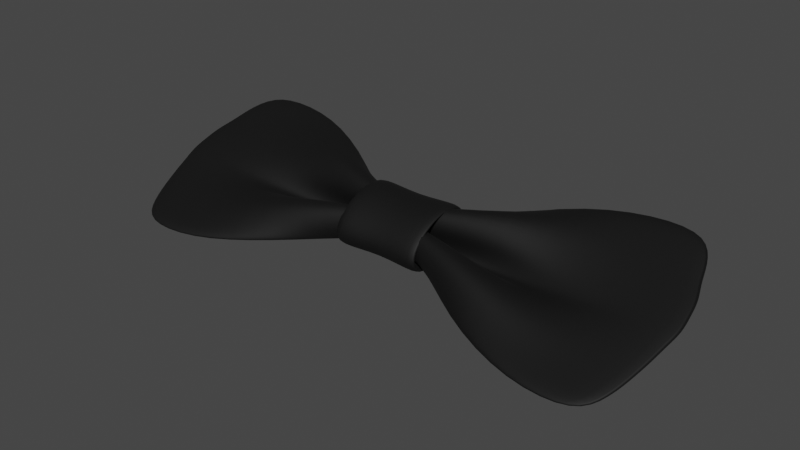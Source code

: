 # Source: Tie.blend  (saved by Blender 3.4.6; exported with 4.5.12 LTS)
import bpy
from mathutils import Matrix  # noqa: F401  (used for matrix-valued properties, if any)

bpy.ops.wm.read_factory_settings(use_empty=True)
scene = bpy.context.scene
scene.name = 'Scene'

# ---- collections
col_collection = bpy.data.collections.new('Collection'); scene.collection.children.link(col_collection)

# ---- materials (node trees are filled in below, after node groups)
mat_material_016 = bpy.data.materials.new('Material.016')
mat_material_016.alpha_threshold = 0.0
mat_material_016.use_transparent_shadow = False
mat_material_016.line_color = (0.0, 0.0, 0.0, 1.0)

# ---- material node trees
mat_material_016.use_nodes = True; mat_material_016.node_tree.nodes.clear()
_N = mat_material_016.node_tree.nodes; _L = mat_material_016.node_tree.links
n0 = _N.new('ShaderNodeOutputMaterial'); n0.name = 'Material Output'; n0.location = (300, 300)
n1 = _N.new('ShaderNodeBsdfPrincipled'); n1.name = 'Principled BSDF'; n1.location = (10, 300)
n1.distribution = 'GGX'
n1.subsurface_method = 'RANDOM_WALK_SKIN'
n1.inputs[0].default_value = (0.0, 0.0, 0.0, 1.0)
n1.inputs[2].default_value = 0.7111
n1.inputs[3].default_value = 1.45
n1.inputs[27].default_value = (0.0, 0.0, 0.0, 1.0)
n1.inputs[28].default_value = 1.0
_L.new(n1.outputs[0], n0.inputs[0])
n0.is_active_output = True

# ---- world
world_world = bpy.data.worlds.new('World'); scene.world = world_world
world_world.use_nodes = True; world_world.node_tree.nodes.clear()
_N = world_world.node_tree.nodes; _L = world_world.node_tree.links
n0 = _N.new('ShaderNodeOutputWorld'); n0.name = 'World Output'; n0.location = (300, 300)
n1 = _N.new('ShaderNodeBackground'); n1.name = 'Background'; n1.location = (10, 300)
n1.inputs[0].default_value = (0.05088, 0.05088, 0.05088, 1.0)
_L.new(n1.outputs[0], n0.inputs[0])
n0.is_active_output = True
world_world.color = (0.05088, 0.05088, 0.05088)
world_world.use_sun_shadow = False
world_world.sun_shadow_jitter_overblur = 0.0

# ---- meshes
me_cylinder = bpy.data.meshes.new('Cylinder')
me_cylinder.from_pydata([(0.0, 1.0, -1.0), (0.0, 1.0, 1.0), (0.7071, 0.7071, -1.0), (0.7071, 0.7071, 1.0), (1.0, -4.371e-08, -1.0), (1.0, -4.371e-08, 1.0), (0.7071, -0.7071, -1.0), (0.7071, -0.7071, 1.0), (0.0, -1.0, -1.0), (0.0, -1.0, 1.0), (-0.7071, -0.7071, -1.0), (-0.7071, -0.7071, 1.0), (-1.0, -4.371e-08, -1.0), (-1.0, -4.371e-08, 1.0), (-0.7071, 0.7071, -1.0), (-0.7071, 0.7071, 1.0), (0.0, 0.8415, 2.362e-09), (0.595, 0.595, 2.362e-09), (0.8415, -3.907e-08, 2.362e-09), (0.595, -0.595, 2.362e-09), (0.0, -0.8415, 2.362e-09), (-0.595, -0.595, 2.362e-09), (-0.8415, -3.907e-08, 2.362e-09), (-0.595, 0.595, 2.362e-09), (0.0, 0.7728, -1.036), (0.0, 0.7728, 1.036), (0.5465, 0.5465, -1.036), (0.5465, 0.5465, 1.036), (0.7728, -4.371e-08, -1.036), (0.7728, -4.371e-08, 1.036), (0.5465, -0.5465, -1.036), (0.5465, -0.5465, 1.036), (0.0, -0.7728, -1.036), (0.0, -0.7728, 1.036), (-0.5465, -0.5465, -1.036), (-0.5465, -0.5465, 1.036), (-0.7728, -4.371e-08, -1.036), (-0.7728, -4.371e-08, 1.036), (-0.5465, 0.5465, -1.036), (-0.5465, 0.5465, 1.036), (0.0, 0.6115, 2.362e-09), (0.4324, 0.4324, 2.362e-09), (0.6115, -3.907e-08, 2.362e-09), (0.4324, -0.4324, 2.362e-09), (0.0, -0.6115, 2.362e-09), (-0.4324, -0.4324, 2.362e-09), (-0.6115, -3.907e-08, 2.362e-09), (-0.4324, 0.4324, 2.362e-09), (0.1507, 8.782e-08, -6.141), (0.9685, 2.075e-07, -0.5196), (0.1507, -2.258, -5.372), (0.5506, -0.1871, -0.5613), (0.1496, -0.2548, -3.991), (1.067, 0.0009035, -2.254), (0.1363, -1.559, -2.275), (0.1505, -2.256, -3.981), (0.9691, 2.076e-07, -4.166e-08), (0.523, -0.1948, -2.249e-08), (0.1507, -1.126, -5.897), (-0.7195, -0.2332, -0.5266), (0.1496, -1.126, -3.967), (-0.7195, -0.7821, -2.243), (-0.7192, -0.2289, 3.092e-08), (0.03012, -0.5724, -0.5965), (0.1503, -1.689, -3.978), (-0.3233, -1.155, -2.293), (-0.06172, -0.5594, 2.654e-09), (0.1507, -1.692, -5.737), (0.1507, -0.7507, -5.988), (0.1507, -0.3753, -6.055), (0.2645, -0.1326, -0.5111), (-0.2902, 0.006978, -0.5053), (0.1466, -0.4473, -3.976), (0.1474, -0.7575, -3.964), (0.406, -0.3007, -2.228), (-0.1778, -0.314, -2.208), (0.2217, -0.1331, -9.533e-09), (-0.312, 0.004795, 1.341e-08), (0.1507, 2.258, -5.372), (0.5506, 0.1871, -0.5613), (0.1361, 1.559, -2.275), (0.1505, 2.256, -3.981), (0.523, 0.1948, -2.249e-08), (0.1507, 1.126, -5.923), (-0.7195, 0.2332, -0.5266), (0.1489, 1.064, -3.571), (-0.7197, 0.7814, -2.242), (-0.7192, 0.2289, 3.092e-08), (0.03012, 0.5724, -0.5965), (0.1503, 1.689, -3.849), (-0.3208, 1.156, -2.291), (-0.06172, 0.5594, 2.654e-09), (0.1507, 1.692, -5.794), (0.1507, 0.7507, -6.075), (0.1507, 0.3753, -6.106), (0.2645, 0.1326, -0.5111), (-0.2902, -0.006978, -0.5053), (0.1478, 0.0174, -3.991), (0.1491, 0.5036, -3.808), (0.4088, 0.3006, -2.239), (-0.1659, 0.3112, -2.214), (0.2217, 0.1331, -9.533e-09), (-0.312, -0.004795, 1.341e-08), (0.1507, -2.022e-09, 6.141), (0.9685, 2.075e-07, 0.5196), (0.1507, -2.258, 5.372), (0.5506, -0.1871, 0.5613), (0.1496, -0.2548, 3.991), (1.067, 0.0009035, 2.254), (0.1363, -1.559, 2.275), (0.1505, -2.256, 3.981), (0.1507, -1.126, 5.897), (-0.7195, -0.2332, 0.5266), (0.1496, -1.126, 3.967), (-0.7195, -0.7821, 2.243), (0.03012, -0.5724, 0.5965), (0.1503, -1.689, 3.978), (-0.3233, -1.155, 2.293), (0.1507, -1.692, 5.737), (0.1507, -0.7507, 5.988), (0.1507, -0.3753, 6.055), (0.2645, -0.1326, 0.5111), (-0.2902, 0.006978, 0.5053), (0.1466, -0.4473, 3.976), (0.1474, -0.7575, 3.964), (0.406, -0.3007, 2.228), (-0.1778, -0.314, 2.208), (0.1507, 2.258, 5.372), (0.5506, 0.1871, 0.5613), (0.1361, 1.559, 2.275), (0.1505, 2.256, 3.981), (0.1507, 1.126, 5.923), (-0.7195, 0.2332, 0.5266), (0.1489, 1.064, 3.571), (-0.7197, 0.7814, 2.242), (0.03012, 0.5724, 0.5965), (0.1503, 1.689, 3.849), (-0.3208, 1.156, 2.291), (0.1507, 1.692, 5.794), (0.1507, 0.7507, 6.075), (0.1507, 0.3753, 6.106), (0.2645, 0.1326, 0.5111), (-0.2902, -0.006978, 0.5053), (0.1478, 0.0174, 3.991), (0.1491, 0.5036, 3.808), (0.4088, 0.3006, 2.239), (-0.1659, 0.3112, 2.214), (-0.07768, 4.492e-08, -6.141), (0.7407, 1.647e-07, -0.5286), (-0.07768, -2.258, -5.372), (0.7281, -0.2197, -0.5286), (-0.07768, -0.2524, -3.98), (0.8391, 1.749e-07, -2.246), (-0.07768, -1.574, -2.246), (-0.07768, -2.258, -3.98), (0.7407, 1.647e-07, -3.185e-08), (0.7281, -0.2197, -3.131e-08), (-0.07768, -1.126, -5.897), (-0.9475, -0.2303, -0.5286), (-0.07768, -1.126, -3.98), (-0.9475, -0.785, -2.246), (-0.9475, -0.2303, 4.074e-08), (-0.05418, -0.6159, -0.5286), (-0.07768, -1.692, -3.98), (-0.5126, -1.179, -2.246), (-0.05418, -0.6159, 2.329e-09), (-0.07768, -1.692, -5.737), (-0.07768, -0.7507, -5.988), (-0.07768, -0.3753, -6.055), (0.2436, -0.07678, -0.5286), (-0.352, 0.06051, -0.5286), (-0.07768, -0.4368, -3.98), (-0.07768, -0.7507, -3.98), (0.2436, -0.2617, -2.246), (-0.352, -0.2814, -2.246), (0.2436, -0.07678, -1.047e-08), (-0.352, 0.06051, 1.513e-08), (-0.07768, 2.258, -5.372), (0.7281, 0.2197, -0.5286), (-0.07768, 1.574, -2.246), (-0.07768, 2.258, -3.98), (0.7281, 0.2197, -3.131e-08), (-0.07768, 1.126, -5.923), (-0.9475, 0.2303, -0.5286), (-0.07768, 1.065, -3.587), (-0.9475, 0.785, -2.246), (-0.9475, 0.2303, 4.074e-08), (-0.05418, 0.6159, -0.5286), (-0.07768, 1.692, -3.852), (-0.5126, 1.179, -2.246), (-0.05418, 0.6159, 2.329e-09), (-0.07768, 1.692, -5.794), (-0.07768, 0.7507, -6.075), (-0.07768, 0.3753, -6.106), (0.2436, 0.07678, -0.5286), (-0.352, -0.06051, -0.5286), (-0.07768, 0.01004, -3.98), (-0.07768, 0.4983, -3.817), (0.2436, 0.2617, -2.246), (-0.352, 0.2814, -2.246), (0.2436, 0.07678, -1.047e-08), (-0.352, -0.06051, 1.513e-08), (-0.07768, -4.492e-08, 6.141), (0.7407, 1.647e-07, 0.5286), (-0.07768, -2.258, 5.372), (0.7281, -0.2197, 0.5286), (-0.07768, -0.2524, 3.98), (0.8391, 1.749e-07, 2.246), (-0.07768, -1.574, 2.246), (-0.07768, -2.258, 3.98), (-0.07768, -1.126, 5.897), (-0.9475, -0.2303, 0.5286), (-0.07768, -1.126, 3.98), (-0.9475, -0.785, 2.246), (-0.05418, -0.6159, 0.5286), (-0.07768, -1.692, 3.98), (-0.5126, -1.179, 2.246), (-0.07768, -1.692, 5.737), (-0.07768, -0.7507, 5.988), (-0.07768, -0.3753, 6.055), (0.2436, -0.07678, 0.5286), (-0.352, 0.06051, 0.5286), (-0.07768, -0.4368, 3.98), (-0.07768, -0.7507, 3.98), (0.2436, -0.2617, 2.246), (-0.352, -0.2814, 2.246), (-0.07768, 2.258, 5.372), (0.7281, 0.2197, 0.5286), (-0.07768, 1.574, 2.246), (-0.07768, 2.258, 3.98), (-0.07768, 1.126, 5.923), (-0.9475, 0.2303, 0.5286), (-0.07768, 1.065, 3.587), (-0.9475, 0.785, 2.246), (-0.05418, 0.6159, 0.5286), (-0.07768, 1.692, 3.852), (-0.5126, 1.179, 2.246), (-0.07768, 1.692, 5.794), (-0.07768, 0.7507, 6.075), (-0.07768, 0.3753, 6.106), (0.2436, 0.07678, 0.5286), (-0.352, -0.06051, 0.5286), (-0.07768, 0.01004, 3.98), (-0.07768, 0.4983, 3.817), (0.2436, 0.2617, 2.246), (-0.352, 0.2814, 2.246)], [], [(16, 1, 3, 17), (17, 3, 5, 18), (18, 5, 7, 19), (19, 7, 9, 20), (20, 9, 11, 21), (21, 11, 13, 22), (14, 23, 16, 0), (22, 13, 15, 23), (23, 15, 1, 16), (12, 22, 23, 14), (10, 21, 22, 12), (8, 20, 21, 10), (6, 19, 20, 8), (4, 18, 19, 6), (2, 17, 18, 4), (0, 16, 17, 2), (40, 41, 27, 25), (41, 42, 29, 27), (42, 43, 31, 29), (43, 44, 33, 31), (44, 45, 35, 33), (45, 46, 37, 35), (38, 24, 40, 47), (46, 47, 39, 37), (47, 40, 25, 39), (36, 38, 47, 46), (34, 36, 46, 45), (32, 34, 45, 44), (30, 32, 44, 43), (28, 30, 43, 42), (26, 28, 42, 41), (24, 26, 41, 40), (0, 2, 26, 24), (3, 1, 25, 27), (2, 4, 28, 26), (5, 3, 27, 29), (4, 6, 30, 28), (7, 5, 29, 31), (6, 8, 32, 30), (9, 7, 31, 33), (8, 10, 34, 32), (11, 9, 33, 35), (10, 12, 36, 34), (13, 11, 35, 37), (12, 14, 38, 36), (15, 13, 37, 39), (14, 0, 24, 38), (1, 15, 39, 25), (65, 63, 51, 54), (67, 64, 55, 50), (64, 65, 54, 55), (70, 49, 56, 76), (63, 59, 62, 66), (73, 75, 61, 60), (68, 73, 60, 58), (75, 71, 59, 61), (51, 63, 66, 57), (60, 61, 65, 64), (58, 60, 64, 67), (61, 59, 63, 65), (53, 49, 70, 74), (74, 70, 71, 75), (48, 52, 72, 69), (69, 72, 73, 68), (52, 53, 74, 72), (72, 74, 75, 73), (59, 71, 77, 62), (71, 70, 76, 77), (90, 80, 79, 88), (92, 78, 81, 89), (89, 81, 80, 90), (95, 101, 56, 49), (88, 91, 87, 84), (98, 85, 86, 100), (93, 83, 85, 98), (100, 86, 84, 96), (79, 82, 91, 88), (85, 89, 90, 86), (83, 92, 89, 85), (86, 90, 88, 84), (53, 99, 95, 49), (99, 100, 96, 95), (48, 94, 97, 52), (94, 93, 98, 97), (52, 97, 99, 53), (97, 98, 100, 99), (84, 87, 102, 96), (96, 102, 101, 95), (117, 109, 106, 115), (118, 105, 110, 116), (116, 110, 109, 117), (121, 76, 56, 104), (115, 66, 62, 112), (124, 113, 114, 126), (119, 111, 113, 124), (126, 114, 112, 122), (106, 57, 66, 115), (113, 116, 117, 114), (111, 118, 116, 113), (114, 117, 115, 112), (108, 125, 121, 104), (125, 126, 122, 121), (103, 120, 123, 107), (120, 119, 124, 123), (107, 123, 125, 108), (123, 124, 126, 125), (112, 62, 77, 122), (122, 77, 76, 121), (137, 135, 128, 129), (138, 136, 130, 127), (136, 137, 129, 130), (141, 104, 56, 101), (135, 132, 87, 91), (144, 146, 134, 133), (139, 144, 133, 131), (146, 142, 132, 134), (128, 135, 91, 82), (133, 134, 137, 136), (131, 133, 136, 138), (134, 132, 135, 137), (108, 104, 141, 145), (145, 141, 142, 146), (103, 107, 143, 140), (140, 143, 144, 139), (107, 108, 145, 143), (143, 145, 146, 144), (132, 142, 102, 87), (142, 141, 101, 102), (164, 153, 150, 162), (166, 149, 154, 163), (163, 154, 153, 164), (169, 175, 155, 148), (162, 165, 161, 158), (172, 159, 160, 174), (167, 157, 159, 172), (174, 160, 158, 170), (150, 156, 165, 162), (159, 163, 164, 160), (157, 166, 163, 159), (160, 164, 162, 158), (152, 173, 169, 148), (173, 174, 170, 169), (147, 168, 171, 151), (168, 167, 172, 171), (151, 171, 173, 152), (171, 172, 174, 173), (158, 161, 176, 170), (170, 176, 175, 169), (189, 187, 178, 179), (191, 188, 180, 177), (188, 189, 179, 180), (194, 148, 155, 200), (187, 183, 186, 190), (197, 199, 185, 184), (192, 197, 184, 182), (199, 195, 183, 185), (178, 187, 190, 181), (184, 185, 189, 188), (182, 184, 188, 191), (185, 183, 187, 189), (152, 148, 194, 198), (198, 194, 195, 199), (147, 151, 196, 193), (193, 196, 197, 192), (151, 152, 198, 196), (196, 198, 199, 197), (183, 195, 201, 186), (195, 194, 200, 201), (216, 214, 205, 208), (217, 215, 209, 204), (215, 216, 208, 209), (220, 203, 155, 175), (214, 211, 161, 165), (223, 225, 213, 212), (218, 223, 212, 210), (225, 221, 211, 213), (205, 214, 165, 156), (212, 213, 216, 215), (210, 212, 215, 217), (213, 211, 214, 216), (207, 203, 220, 224), (224, 220, 221, 225), (202, 206, 222, 219), (219, 222, 223, 218), (206, 207, 224, 222), (222, 224, 225, 223), (211, 221, 176, 161), (221, 220, 175, 176), (236, 228, 227, 234), (237, 226, 229, 235), (235, 229, 228, 236), (240, 200, 155, 203), (234, 190, 186, 231), (243, 232, 233, 245), (238, 230, 232, 243), (245, 233, 231, 241), (227, 181, 190, 234), (232, 235, 236, 233), (230, 237, 235, 232), (233, 236, 234, 231), (207, 244, 240, 203), (244, 245, 241, 240), (202, 239, 242, 206), (239, 238, 243, 242), (206, 242, 244, 207), (242, 243, 245, 244), (231, 186, 201, 241), (241, 201, 200, 240), (48, 69, 168, 147), (50, 55, 154, 149), (54, 51, 150, 153), (55, 54, 153, 154), (51, 57, 156, 150), (58, 67, 166, 157), (67, 50, 149, 166), (68, 58, 157, 167), (69, 68, 167, 168), (94, 48, 147, 193), (81, 78, 177, 180), (79, 80, 179, 178), (80, 81, 180, 179), (82, 79, 178, 181), (92, 83, 182, 191), (78, 92, 191, 177), (83, 93, 192, 182), (93, 94, 193, 192), (120, 103, 202, 219), (110, 105, 204, 209), (106, 109, 208, 205), (109, 110, 209, 208), (57, 106, 205, 156), (118, 111, 210, 217), (105, 118, 217, 204), (111, 119, 218, 210), (119, 120, 219, 218), (103, 140, 239, 202), (127, 130, 229, 226), (129, 128, 227, 228), (130, 129, 228, 229), (128, 82, 181, 227), (131, 138, 237, 230), (138, 127, 226, 237), (139, 131, 230, 238), (140, 139, 238, 239)])
me_cylinder.polygons.foreach_set('use_smooth', [True] * 244)
_uv = me_cylinder.uv_layers.new(name='UVMap')
_uv.uv.foreach_set('vector', [1.0, 0.75, 1.0, 1.0, 0.875, 1.0, 0.875, 0.75, 0.875, 0.75, 0.875, 1.0, 0.75, 1.0, 0.75, 0.75, 0.75, 0.75, 0.75, 1.0, 0.625, 1.0, 0.625, 0.75, 0.625, 0.75, 0.625, 1.0, 0.5, 1.0, 0.5, 0.75, 0.5, 0.75, 0.5, 1.0, 0.375, 1.0, 0.375, 0.75, 0.375, 0.75, 0.375, 1.0, 0.25, 1.0, 0.25, 0.75, 0.125, 0.5, 0.125, 0.75, 0.0, 0.75, 0.0, 0.5, 0.25, 0.75, 0.25, 1.0, 0.125, 1.0, 0.125, 0.75, 0.125, 0.75, 0.125, 1.0, 0.0, 1.0, 0.0, 0.75, 0.25, 0.5, 0.25, 0.75, 0.125, 0.75, 0.125, 0.5, 0.375, 0.5, 0.375, 0.75, 0.25, 0.75, 0.25, 0.5, 0.5, 0.5, 0.5, 0.75, 0.375, 0.75, 0.375, 0.5, 0.625, 0.5, 0.625, 0.75, 0.5, 0.75, 0.5, 0.5, 0.75, 0.5, 0.75, 0.75, 0.625, 0.75, 0.625, 0.5, 0.875, 0.5, 0.875, 0.75, 0.75, 0.75, 0.75, 0.5, 1.0, 0.5, 1.0, 0.75, 0.875, 0.75, 0.875, 0.5, 1.0, 0.75, 0.875, 0.75, 0.875, 1.0, 1.0, 1.0, 0.875, 0.75, 0.75, 0.75, 0.75, 1.0, 0.875, 1.0, 0.75, 0.75, 0.625, 0.75, 0.625, 1.0, 0.75, 1.0, 0.625, 0.75, 0.5, 0.75, 0.5, 1.0, 0.625, 1.0, 0.5, 0.75, 0.375, 0.75, 0.375, 1.0, 0.5, 1.0, 0.375, 0.75, 0.25, 0.75, 0.25, 1.0, 0.375, 1.0, 0.125, 0.5, 0.0, 0.5, 0.0, 0.75, 0.125, 0.75, 0.25, 0.75, 0.125, 0.75, 0.125, 1.0, 0.25, 1.0, 0.125, 0.75, 0.0, 0.75, 0.0, 1.0, 0.125, 1.0, 0.25, 0.5, 0.125, 0.5, 0.125, 0.75, 0.25, 0.75, 0.375, 0.5, 0.25, 0.5, 0.25, 0.75, 0.375, 0.75, 0.5, 0.5, 0.375, 0.5, 0.375, 0.75, 0.5, 0.75, 0.625, 0.5, 0.5, 0.5, 0.5, 0.75, 0.625, 0.75, 0.75, 0.5, 0.625, 0.5, 0.625, 0.75, 0.75, 0.75, 0.875, 0.5, 0.75, 0.5, 0.75, 0.75, 0.875, 0.75, 1.0, 0.5, 0.875, 0.5, 0.875, 0.75, 1.0, 0.75, 1.0, 0.5, 0.875, 0.5, 0.875, 0.5, 1.0, 0.5, 0.875, 1.0, 1.0, 1.0, 1.0, 1.0, 0.875, 1.0, 0.875, 0.5, 0.75, 0.5, 0.75, 0.5, 0.875, 0.5, 0.75, 1.0, 0.875, 1.0, 0.875, 1.0, 0.75, 1.0, 0.75, 0.5, 0.625, 0.5, 0.625, 0.5, 0.75, 0.5, 0.625, 1.0, 0.75, 1.0, 0.75, 1.0, 0.625, 1.0, 0.625, 0.5, 0.5, 0.5, 0.5, 0.5, 0.625, 0.5, 0.5, 1.0, 0.625, 1.0, 0.625, 1.0, 0.5, 1.0, 0.5, 0.5, 0.375, 0.5, 0.375, 0.5, 0.5, 0.5, 0.375, 1.0, 0.5, 1.0, 0.5, 1.0, 0.375, 1.0, 0.375, 0.5, 0.25, 0.5, 0.25, 0.5, 0.375, 0.5, 0.25, 1.0, 0.375, 1.0, 0.375, 1.0, 0.25, 1.0, 0.25, 0.5, 0.125, 0.5, 0.125, 0.5, 0.25, 0.5, 0.125, 1.0, 0.25, 1.0, 0.25, 1.0, 0.125, 1.0, 0.125, 0.5, 0.0, 0.5, 0.0, 0.5, 0.125, 0.5, 0.0, 1.0, 0.125, 1.0, 0.125, 1.0, 0.0, 1.0, 0.6667, 0.75, 1.0, 0.75, 1.0, 1.0, 0.6667, 1.0, 0.0, 0.75, 0.3333, 0.75, 0.3333, 1.0, 0.0, 1.0, 0.3333, 0.75, 0.6667, 0.75, 0.6667, 1.0, 0.3333, 1.0, 1.0, 0.1667, 1.0, 0.0, 1.0, 0.0, 1.0, 0.1667, 1.0, 0.75, 1.0, 0.5, 1.0, 0.5, 1.0, 0.75, 0.3333, 0.3333, 0.6667, 0.3333, 0.6667, 0.5, 0.3333, 0.5, 0.0, 0.3333, 0.3333, 0.3333, 0.3333, 0.5, 0.0, 0.5, 0.6667, 0.3333, 1.0, 0.3333, 1.0, 0.5, 0.6667, 0.5, 1.0, 1.0, 1.0, 0.75, 1.0, 0.75, 1.0, 1.0, 0.3333, 0.5, 0.6667, 0.5, 0.6667, 0.75, 0.3333, 0.75, 0.0, 0.5, 0.3333, 0.5, 0.3333, 0.75, 0.0, 0.75, 0.6667, 0.5, 1.0, 0.5, 1.0, 0.75, 0.6667, 0.75, 0.6667, 0.0, 1.0, 0.0, 1.0, 0.1667, 0.6667, 0.1667, 0.6667, 0.1667, 1.0, 0.1667, 1.0, 0.3333, 0.6667, 0.3333, 0.0, 0.0, 0.3333, 0.0, 0.3333, 0.1667, 0.0, 0.1667, 0.0, 0.1667, 0.3333, 0.1667, 0.3333, 0.3333, 0.0, 0.3333, 0.3333, 0.0, 0.6667, 0.0, 0.6667, 0.1667, 0.3333, 0.1667, 0.3333, 0.1667, 0.6667, 0.1667, 0.6667, 0.3333, 0.3333, 0.3333, 1.0, 0.5, 1.0, 0.3333, 1.0, 0.3333, 1.0, 0.5, 1.0, 0.3333, 1.0, 0.1667, 1.0, 0.1667, 1.0, 0.3333, 0.6667, 0.75, 0.6667, 1.0, 1.0, 1.0, 1.0, 0.75, 0.0, 0.75, 0.0, 1.0, 0.3333, 1.0, 0.3333, 0.75, 0.3333, 0.75, 0.3333, 1.0, 0.6667, 1.0, 0.6667, 0.75, 1.0, 0.1667, 1.0, 0.1667, 1.0, 0.0, 1.0, 0.0, 1.0, 0.75, 1.0, 0.75, 1.0, 0.5, 1.0, 0.5, 0.3333, 0.3333, 0.3333, 0.5, 0.6667, 0.5, 0.6667, 0.3333, 0.0, 0.3333, 0.0, 0.5, 0.3333, 0.5, 0.3333, 0.3333, 0.6667, 0.3333, 0.6667, 0.5, 1.0, 0.5, 1.0, 0.3333, 1.0, 1.0, 1.0, 1.0, 1.0, 0.75, 1.0, 0.75, 0.3333, 0.5, 0.3333, 0.75, 0.6667, 0.75, 0.6667, 0.5, 0.0, 0.5, 0.0, 0.75, 0.3333, 0.75, 0.3333, 0.5, 0.6667, 0.5, 0.6667, 0.75, 1.0, 0.75, 1.0, 0.5, 0.6667, 0.0, 0.6667, 0.1667, 1.0, 0.1667, 1.0, 0.0, 0.6667, 0.1667, 0.6667, 0.3333, 1.0, 0.3333, 1.0, 0.1667, 0.0, 0.0, 0.0, 0.1667, 0.3333, 0.1667, 0.3333, 0.0, 0.0, 0.1667, 0.0, 0.3333, 0.3333, 0.3333, 0.3333, 0.1667, 0.3333, 0.0, 0.3333, 0.1667, 0.6667, 0.1667, 0.6667, 0.0, 0.3333, 0.1667, 0.3333, 0.3333, 0.6667, 0.3333, 0.6667, 0.1667, 1.0, 0.5, 1.0, 0.5, 1.0, 0.3333, 1.0, 0.3333, 1.0, 0.3333, 1.0, 0.3333, 1.0, 0.1667, 1.0, 0.1667, 0.6667, 0.75, 0.6667, 1.0, 1.0, 1.0, 1.0, 0.75, 0.0, 0.75, 0.0, 1.0, 0.3333, 1.0, 0.3333, 0.75, 0.3333, 0.75, 0.3333, 1.0, 0.6667, 1.0, 0.6667, 0.75, 1.0, 0.1667, 1.0, 0.1667, 1.0, 0.0, 1.0, 0.0, 1.0, 0.75, 1.0, 0.75, 1.0, 0.5, 1.0, 0.5, 0.3333, 0.3333, 0.3333, 0.5, 0.6667, 0.5, 0.6667, 0.3333, 0.0, 0.3333, 0.0, 0.5, 0.3333, 0.5, 0.3333, 0.3333, 0.6667, 0.3333, 0.6667, 0.5, 1.0, 0.5, 1.0, 0.3333, 1.0, 1.0, 1.0, 1.0, 1.0, 0.75, 1.0, 0.75, 0.3333, 0.5, 0.3333, 0.75, 0.6667, 0.75, 0.6667, 0.5, 0.0, 0.5, 0.0, 0.75, 0.3333, 0.75, 0.3333, 0.5, 0.6667, 0.5, 0.6667, 0.75, 1.0, 0.75, 1.0, 0.5, 0.6667, 0.0, 0.6667, 0.1667, 1.0, 0.1667, 1.0, 0.0, 0.6667, 0.1667, 0.6667, 0.3333, 1.0, 0.3333, 1.0, 0.1667, 0.0, 0.0, 0.0, 0.1667, 0.3333, 0.1667, 0.3333, 0.0, 0.0, 0.1667, 0.0, 0.3333, 0.3333, 0.3333, 0.3333, 0.1667, 0.3333, 0.0, 0.3333, 0.1667, 0.6667, 0.1667, 0.6667, 0.0, 0.3333, 0.1667, 0.3333, 0.3333, 0.6667, 0.3333, 0.6667, 0.1667, 1.0, 0.5, 1.0, 0.5, 1.0, 0.3333, 1.0, 0.3333, 1.0, 0.3333, 1.0, 0.3333, 1.0, 0.1667, 1.0, 0.1667, 0.6667, 0.75, 1.0, 0.75, 1.0, 1.0, 0.6667, 1.0, 0.0, 0.75, 0.3333, 0.75, 0.3333, 1.0, 0.0, 1.0, 0.3333, 0.75, 0.6667, 0.75, 0.6667, 1.0, 0.3333, 1.0, 1.0, 0.1667, 1.0, 0.0, 1.0, 0.0, 1.0, 0.1667, 1.0, 0.75, 1.0, 0.5, 1.0, 0.5, 1.0, 0.75, 0.3333, 0.3333, 0.6667, 0.3333, 0.6667, 0.5, 0.3333, 0.5, 0.0, 0.3333, 0.3333, 0.3333, 0.3333, 0.5, 0.0, 0.5, 0.6667, 0.3333, 1.0, 0.3333, 1.0, 0.5, 0.6667, 0.5, 1.0, 1.0, 1.0, 0.75, 1.0, 0.75, 1.0, 1.0, 0.3333, 0.5, 0.6667, 0.5, 0.6667, 0.75, 0.3333, 0.75, 0.0, 0.5, 0.3333, 0.5, 0.3333, 0.75, 0.0, 0.75, 0.6667, 0.5, 1.0, 0.5, 1.0, 0.75, 0.6667, 0.75, 0.6667, 0.0, 1.0, 0.0, 1.0, 0.1667, 0.6667, 0.1667, 0.6667, 0.1667, 1.0, 0.1667, 1.0, 0.3333, 0.6667, 0.3333, 0.0, 0.0, 0.3333, 0.0, 0.3333, 0.1667, 0.0, 0.1667, 0.0, 0.1667, 0.3333, 0.1667, 0.3333, 0.3333, 0.0, 0.3333, 0.3333, 0.0, 0.6667, 0.0, 0.6667, 0.1667, 0.3333, 0.1667, 0.3333, 0.1667, 0.6667, 0.1667, 0.6667, 0.3333, 0.3333, 0.3333, 1.0, 0.5, 1.0, 0.3333, 1.0, 0.3333, 1.0, 0.5, 1.0, 0.3333, 1.0, 0.1667, 1.0, 0.1667, 1.0, 0.3333, 0.6667, 0.75, 0.6667, 1.0, 1.0, 1.0, 1.0, 0.75, 0.0, 0.75, 0.0, 1.0, 0.3333, 1.0, 0.3333, 0.75, 0.3333, 0.75, 0.3333, 1.0, 0.6667, 1.0, 0.6667, 0.75, 1.0, 0.1667, 1.0, 0.1667, 1.0, 0.0, 1.0, 0.0, 1.0, 0.75, 1.0, 0.75, 1.0, 0.5, 1.0, 0.5, 0.3333, 0.3333, 0.3333, 0.5, 0.6667, 0.5, 0.6667, 0.3333, 0.0, 0.3333, 0.0, 0.5, 0.3333, 0.5, 0.3333, 0.3333, 0.6667, 0.3333, 0.6667, 0.5, 1.0, 0.5, 1.0, 0.3333, 1.0, 1.0, 1.0, 1.0, 1.0, 0.75, 1.0, 0.75, 0.3333, 0.5, 0.3333, 0.75, 0.6667, 0.75, 0.6667, 0.5, 0.0, 0.5, 0.0, 0.75, 0.3333, 0.75, 0.3333, 0.5, 0.6667, 0.5, 0.6667, 0.75, 1.0, 0.75, 1.0, 0.5, 0.6667, 0.0, 0.6667, 0.1667, 1.0, 0.1667, 1.0, 0.0, 0.6667, 0.1667, 0.6667, 0.3333, 1.0, 0.3333, 1.0, 0.1667, 0.0, 0.0, 0.0, 0.1667, 0.3333, 0.1667, 0.3333, 0.0, 0.0, 0.1667, 0.0, 0.3333, 0.3333, 0.3333, 0.3333, 0.1667, 0.3333, 0.0, 0.3333, 0.1667, 0.6667, 0.1667, 0.6667, 0.0, 0.3333, 0.1667, 0.3333, 0.3333, 0.6667, 0.3333, 0.6667, 0.1667, 1.0, 0.5, 1.0, 0.5, 1.0, 0.3333, 1.0, 0.3333, 1.0, 0.3333, 1.0, 0.3333, 1.0, 0.1667, 1.0, 0.1667, 0.6667, 0.75, 1.0, 0.75, 1.0, 1.0, 0.6667, 1.0, 0.0, 0.75, 0.3333, 0.75, 0.3333, 1.0, 0.0, 1.0, 0.3333, 0.75, 0.6667, 0.75, 0.6667, 1.0, 0.3333, 1.0, 1.0, 0.1667, 1.0, 0.0, 1.0, 0.0, 1.0, 0.1667, 1.0, 0.75, 1.0, 0.5, 1.0, 0.5, 1.0, 0.75, 0.3333, 0.3333, 0.6667, 0.3333, 0.6667, 0.5, 0.3333, 0.5, 0.0, 0.3333, 0.3333, 0.3333, 0.3333, 0.5, 0.0, 0.5, 0.6667, 0.3333, 1.0, 0.3333, 1.0, 0.5, 0.6667, 0.5, 1.0, 1.0, 1.0, 0.75, 1.0, 0.75, 1.0, 1.0, 0.3333, 0.5, 0.6667, 0.5, 0.6667, 0.75, 0.3333, 0.75, 0.0, 0.5, 0.3333, 0.5, 0.3333, 0.75, 0.0, 0.75, 0.6667, 0.5, 1.0, 0.5, 1.0, 0.75, 0.6667, 0.75, 0.6667, 0.0, 1.0, 0.0, 1.0, 0.1667, 0.6667, 0.1667, 0.6667, 0.1667, 1.0, 0.1667, 1.0, 0.3333, 0.6667, 0.3333, 0.0, 0.0, 0.3333, 0.0, 0.3333, 0.1667, 0.0, 0.1667, 0.0, 0.1667, 0.3333, 0.1667, 0.3333, 0.3333, 0.0, 0.3333, 0.3333, 0.0, 0.6667, 0.0, 0.6667, 0.1667, 0.3333, 0.1667, 0.3333, 0.1667, 0.6667, 0.1667, 0.6667, 0.3333, 0.3333, 0.3333, 1.0, 0.5, 1.0, 0.3333, 1.0, 0.3333, 1.0, 0.5, 1.0, 0.3333, 1.0, 0.1667, 1.0, 0.1667, 1.0, 0.3333, 0.6667, 0.75, 1.0, 0.75, 1.0, 1.0, 0.6667, 1.0, 0.0, 0.75, 0.3333, 0.75, 0.3333, 1.0, 0.0, 1.0, 0.3333, 0.75, 0.6667, 0.75, 0.6667, 1.0, 0.3333, 1.0, 1.0, 0.1667, 1.0, 0.0, 1.0, 0.0, 1.0, 0.1667, 1.0, 0.75, 1.0, 0.5, 1.0, 0.5, 1.0, 0.75, 0.3333, 0.3333, 0.6667, 0.3333, 0.6667, 0.5, 0.3333, 0.5, 0.0, 0.3333, 0.3333, 0.3333, 0.3333, 0.5, 0.0, 0.5, 0.6667, 0.3333, 1.0, 0.3333, 1.0, 0.5, 0.6667, 0.5, 1.0, 1.0, 1.0, 0.75, 1.0, 0.75, 1.0, 1.0, 0.3333, 0.5, 0.6667, 0.5, 0.6667, 0.75, 0.3333, 0.75, 0.0, 0.5, 0.3333, 0.5, 0.3333, 0.75, 0.0, 0.75, 0.6667, 0.5, 1.0, 0.5, 1.0, 0.75, 0.6667, 0.75, 0.6667, 0.0, 1.0, 0.0, 1.0, 0.1667, 0.6667, 0.1667, 0.6667, 0.1667, 1.0, 0.1667, 1.0, 0.3333, 0.6667, 0.3333, 0.0, 0.0, 0.3333, 0.0, 0.3333, 0.1667, 0.0, 0.1667, 0.0, 0.1667, 0.3333, 0.1667, 0.3333, 0.3333, 0.0, 0.3333, 0.3333, 0.0, 0.6667, 0.0, 0.6667, 0.1667, 0.3333, 0.1667, 0.3333, 0.1667, 0.6667, 0.1667, 0.6667, 0.3333, 0.3333, 0.3333, 1.0, 0.5, 1.0, 0.3333, 1.0, 0.3333, 1.0, 0.5, 1.0, 0.3333, 1.0, 0.1667, 1.0, 0.1667, 1.0, 0.3333, 0.6667, 0.75, 0.6667, 1.0, 1.0, 1.0, 1.0, 0.75, 0.0, 0.75, 0.0, 1.0, 0.3333, 1.0, 0.3333, 0.75, 0.3333, 0.75, 0.3333, 1.0, 0.6667, 1.0, 0.6667, 0.75, 1.0, 0.1667, 1.0, 0.1667, 1.0, 0.0, 1.0, 0.0, 1.0, 0.75, 1.0, 0.75, 1.0, 0.5, 1.0, 0.5, 0.3333, 0.3333, 0.3333, 0.5, 0.6667, 0.5, 0.6667, 0.3333, 0.0, 0.3333, 0.0, 0.5, 0.3333, 0.5, 0.3333, 0.3333, 0.6667, 0.3333, 0.6667, 0.5, 1.0, 0.5, 1.0, 0.3333, 1.0, 1.0, 1.0, 1.0, 1.0, 0.75, 1.0, 0.75, 0.3333, 0.5, 0.3333, 0.75, 0.6667, 0.75, 0.6667, 0.5, 0.0, 0.5, 0.0, 0.75, 0.3333, 0.75, 0.3333, 0.5, 0.6667, 0.5, 0.6667, 0.75, 1.0, 0.75, 1.0, 0.5, 0.6667, 0.0, 0.6667, 0.1667, 1.0, 0.1667, 1.0, 0.0, 0.6667, 0.1667, 0.6667, 0.3333, 1.0, 0.3333, 1.0, 0.1667, 0.0, 0.0, 0.0, 0.1667, 0.3333, 0.1667, 0.3333, 0.0, 0.0, 0.1667, 0.0, 0.3333, 0.3333, 0.3333, 0.3333, 0.1667, 0.3333, 0.0, 0.3333, 0.1667, 0.6667, 0.1667, 0.6667, 0.0, 0.3333, 0.1667, 0.3333, 0.3333, 0.6667, 0.3333, 0.6667, 0.1667, 1.0, 0.5, 1.0, 0.5, 1.0, 0.3333, 1.0, 0.3333, 1.0, 0.3333, 1.0, 0.3333, 1.0, 0.1667, 1.0, 0.1667, 0.0, 0.0, 0.0, 0.1667, 0.0, 0.1667, 0.0, 0.0, 0.0, 1.0, 0.3333, 1.0, 0.3333, 1.0, 0.0, 1.0, 0.6667, 1.0, 1.0, 1.0, 1.0, 1.0, 0.6667, 1.0, 0.3333, 1.0, 0.6667, 1.0, 0.6667, 1.0, 0.3333, 1.0, 1.0, 1.0, 1.0, 1.0, 1.0, 1.0, 1.0, 1.0, 0.0, 0.5, 0.0, 0.75, 0.0, 0.75, 0.0, 0.5, 0.0, 0.75, 0.0, 1.0, 0.0, 1.0, 0.0, 0.75, 0.0, 0.3333, 0.0, 0.5, 0.0, 0.5, 0.0, 0.3333, 0.0, 0.1667, 0.0, 0.3333, 0.0, 0.3333, 0.0, 0.1667, 0.0, 0.1667, 0.0, 0.0, 0.0, 0.0, 0.0, 0.1667, 0.3333, 1.0, 0.0, 1.0, 0.0, 1.0, 0.3333, 1.0, 1.0, 1.0, 0.6667, 1.0, 0.6667, 1.0, 1.0, 1.0, 0.6667, 1.0, 0.3333, 1.0, 0.3333, 1.0, 0.6667, 1.0, 1.0, 1.0, 1.0, 1.0, 1.0, 1.0, 1.0, 1.0, 0.0, 0.75, 0.0, 0.5, 0.0, 0.5, 0.0, 0.75, 0.0, 1.0, 0.0, 0.75, 0.0, 0.75, 0.0, 1.0, 0.0, 0.5, 0.0, 0.3333, 0.0, 0.3333, 0.0, 0.5, 0.0, 0.3333, 0.0, 0.1667, 0.0, 0.1667, 0.0, 0.3333, 0.0, 0.1667, 0.0, 0.0, 0.0, 0.0, 0.0, 0.1667, 0.3333, 1.0, 0.0, 1.0, 0.0, 1.0, 0.3333, 1.0, 1.0, 1.0, 0.6667, 1.0, 0.6667, 1.0, 1.0, 1.0, 0.6667, 1.0, 0.3333, 1.0, 0.3333, 1.0, 0.6667, 1.0, 1.0, 1.0, 1.0, 1.0, 1.0, 1.0, 1.0, 1.0, 0.0, 0.75, 0.0, 0.5, 0.0, 0.5, 0.0, 0.75, 0.0, 1.0, 0.0, 0.75, 0.0, 0.75, 0.0, 1.0, 0.0, 0.5, 0.0, 0.3333, 0.0, 0.3333, 0.0, 0.5, 0.0, 0.3333, 0.0, 0.1667, 0.0, 0.1667, 0.0, 0.3333, 0.0, 0.0, 0.0, 0.1667, 0.0, 0.1667, 0.0, 0.0, 0.0, 1.0, 0.3333, 1.0, 0.3333, 1.0, 0.0, 1.0, 0.6667, 1.0, 1.0, 1.0, 1.0, 1.0, 0.6667, 1.0, 0.3333, 1.0, 0.6667, 1.0, 0.6667, 1.0, 0.3333, 1.0, 1.0, 1.0, 1.0, 1.0, 1.0, 1.0, 1.0, 1.0, 0.0, 0.5, 0.0, 0.75, 0.0, 0.75, 0.0, 0.5, 0.0, 0.75, 0.0, 1.0, 0.0, 1.0, 0.0, 0.75, 0.0, 0.3333, 0.0, 0.5, 0.0, 0.5, 0.0, 0.3333, 0.0, 0.1667, 0.0, 0.3333, 0.0, 0.3333, 0.0, 0.1667])
me_cylinder.materials.append(mat_material_016)
me_cylinder.use_remesh_fix_poles = True
me_cylinder.use_remesh_preserve_attributes = False
me_cylinder.update()

# ---- objects
ob_corbatin = bpy.data.objects.new('corbatin', me_cylinder)

# ---- transforms, parenting, visibility, modifiers, constraints
ob_corbatin.location = (-0.004278, -1.033, 0.09138)
ob_corbatin.rotation_euler = (-1.571, 1.949, -1.571)
ob_corbatin.scale = (0.06537, 0.1134, 0.1148)
_m = ob_corbatin.modifiers.new('Subdivision', 'SUBSURF')
_m.levels = 2

# ---- collection membership
col_collection.objects.link(ob_corbatin)

# ---- scene / render settings (as saved in the file)
scene.frame_start = 1; scene.frame_end = 250; scene.frame_set(1)
scene.render.engine = 'BLENDER_EEVEE_NEXT'
scene.cycles.sampling_pattern = 'TABULATED_SOBOL'
scene.cycles.use_light_tree = False
scene.view_settings.view_transform = 'Filmic'
bpy.context.view_layer.update()

# ---- added for rendering (the .blend has no active camera and no usable light): camera, sun
cam_auto = bpy.data.cameras.new('AutoCamera')
cam_auto.lens = 50.0
cam_auto.sensor_width = 36.0
cam_auto.clip_end = 1000.0
ob_auto_camera = bpy.data.objects.new('AutoCamera', cam_auto)
scene.collection.objects.link(ob_auto_camera)
ob_auto_camera.location = (1.41796, -2.73873, 1.22714)
ob_auto_camera.rotation_euler = (1.09748, -7.21219e-08, 0.694738)
scene.camera = ob_auto_camera
light_auto_sun = bpy.data.lights.new('AutoSun', 'SUN')
light_auto_sun.energy = 3.0
light_auto_sun.angle = 0.0523599
ob_auto_sun = bpy.data.objects.new('AutoSun', light_auto_sun)
scene.collection.objects.link(ob_auto_sun)
ob_auto_sun.rotation_euler = (0.872665, 0.174533, 0.523599)
bpy.context.view_layer.update()
